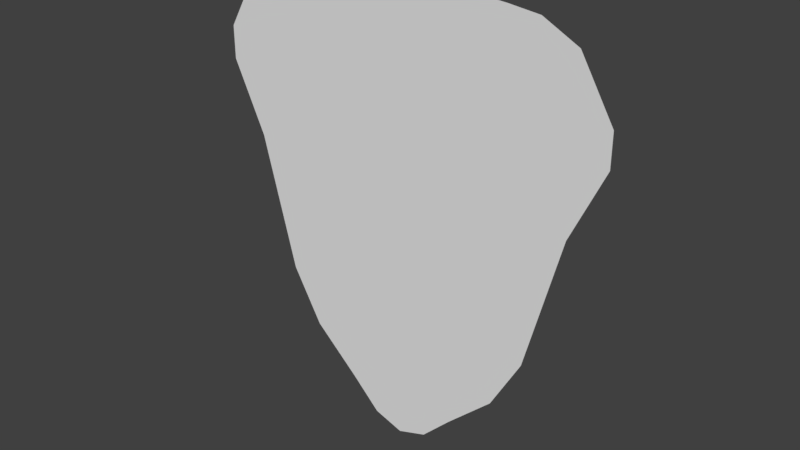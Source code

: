 # Source: DuckTest.blend  (saved by Blender 2.78.0; exported with 4.5.12 LTS)
import bpy
from mathutils import Matrix  # noqa: F401  (used for matrix-valued properties, if any)

bpy.ops.wm.read_factory_settings(use_empty=True)
scene = bpy.context.scene
scene.name = 'Scene'

# ---- collections
col_collection_1 = bpy.data.collections.new('Collection 1'); scene.collection.children.link(col_collection_1)

# ---- world
world_world = bpy.data.worlds.new('World'); scene.world = world_world
world_world.color = (0.05088, 0.05088, 0.05088)
world_world.use_sun_shadow = False
world_world.sun_shadow_jitter_overblur = 0.0
world_world.cycles.sampling_method = 'MANUAL'

# ---- meshes
me_plane = bpy.data.meshes.new('Plane')
me_plane.from_pydata([(0.0, 0.0, -2.146), (0.0, 0.0, 6.657), (1.144, 0.0, -1.38), (1.144, 0.0, 6.589), (2.613, 0.0, 0.4851), (2.613, 0.0, 6.454), (3.919, 0.0, 4.409), (3.919, 0.0, 5.035), (3.288, 0.0, 6.103), (3.288, 0.0, 3.06), (2.027, 0.0, 6.522), (2.027, 0.0, -0.5556), (0.5721, 0.0, 6.623), (0.5721, 0.0, -1.952), (0.0, 0.0, 5.269), (1.144, 0.0, 5.332), (2.613, 0.0, 5.513), (3.919, 0.0, 4.936), (3.288, 0.0, 5.623), (2.027, 0.0, 5.406), (0.5721, 0.0, 5.271), (3.288, 0.0, 4.9), (2.027, 0.0, 3.723), (0.5721, 0.0, 3.232), (0.0, 0.0, 3.176), (1.144, 0.0, 3.438), (2.613, 0.0, 4.094), (3.919, 0.0, 4.787), (3.288, 0.0, 4.093), (2.027, 0.0, 1.848), (0.5721, 0.0, 0.9603), (0.0, 0.0, 0.8439), (1.144, 0.0, 1.327), (2.613, 0.0, 2.512), (3.919, 0.0, 4.622), (3.288, 0.0, 3.577), (2.027, 0.0, 0.6463), (0.5721, 0.0, -0.4959), (0.0, 0.0, -0.651), (1.144, 0.0, -0.02665), (2.613, 0.0, 1.499), (3.919, 0.0, 4.515)], [], [(20, 12, 3, 15), (19, 10, 5, 16), (18, 8, 7, 17), (16, 5, 8, 18), (15, 3, 10, 19), (14, 1, 12, 20), (24, 14, 20, 23), (25, 15, 19, 22), (26, 16, 18, 21), (21, 18, 17, 27), (22, 19, 16, 26), (23, 20, 15, 25), (30, 23, 25, 32), (29, 22, 26, 33), (28, 21, 27, 34), (33, 26, 21, 28), (32, 25, 22, 29), (31, 24, 23, 30), (38, 31, 30, 37), (39, 32, 29, 36), (40, 33, 28, 35), (35, 28, 34, 41), (36, 29, 33, 40), (37, 30, 32, 39), (13, 37, 39, 2), (11, 36, 40, 4), (9, 35, 41, 6), (4, 40, 35, 9), (2, 39, 36, 11), (0, 38, 37, 13)])
me_plane.use_remesh_preserve_volume = False
me_plane.use_remesh_preserve_attributes = False
me_plane.use_mirror_vertex_groups = False
me_plane.update()

# ---- objects
ob_plane = bpy.data.objects.new('Plane', me_plane)

# ---- transforms, parenting, visibility, modifiers, constraints
ob_plane.location = (0.0, 0.0, 0.0)
ob_plane.lineart.crease_threshold = 0.0
_m = ob_plane.modifiers.new('Mirror', 'MIRROR')

# ---- collection membership
col_collection_1.objects.link(ob_plane)

# ---- scene / render settings (as saved in the file)
scene.frame_start = 1; scene.frame_end = 250; scene.frame_set(1)
scene.render.engine = 'BLENDER_EEVEE_NEXT'
scene.render.resolution_percentage = 50
scene.render.dither_intensity = 0.0
scene.cycles.use_denoising = False
scene.cycles.samples = 128
scene.cycles.sampling_pattern = 'TABULATED_SOBOL'
scene.cycles.light_sampling_threshold = 0.0
scene.cycles.use_adaptive_sampling = False
scene.cycles.use_light_tree = False
scene.cycles.blur_glossy = 0.0
scene.cycles.sample_clamp_indirect = 0.0
scene.view_settings.view_transform = 'Standard'
bpy.context.view_layer.update()

# ---- added for rendering (the .blend has no active camera and no usable light): camera, sun
cam_auto = bpy.data.cameras.new('AutoCamera')
cam_auto.lens = 50.0
cam_auto.sensor_width = 36.0
cam_auto.clip_end = 1000.0
ob_auto_camera = bpy.data.objects.new('AutoCamera', cam_auto)
scene.collection.objects.link(ob_auto_camera)
ob_auto_camera.location = (10.9054, -13.0865, 10.9797)
ob_auto_camera.rotation_euler = (1.09748, -7.21219e-08, 0.694738)
scene.camera = ob_auto_camera
light_auto_sun = bpy.data.lights.new('AutoSun', 'SUN')
light_auto_sun.energy = 3.0
light_auto_sun.angle = 0.0523599
ob_auto_sun = bpy.data.objects.new('AutoSun', light_auto_sun)
scene.collection.objects.link(ob_auto_sun)
ob_auto_sun.rotation_euler = (0.872665, 0.174533, 0.523599)
bpy.context.view_layer.update()
